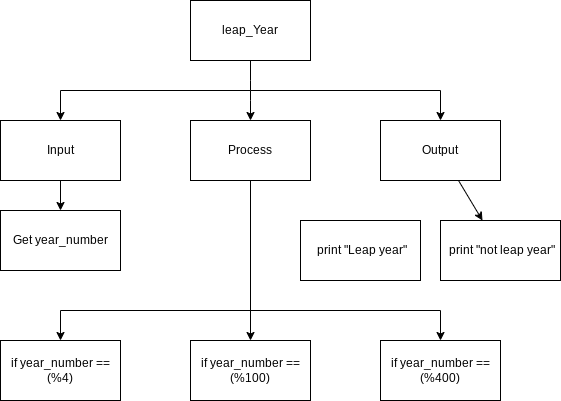

The diagram above was exported from draw.io. Its source (the exported page's mxGraphModel, read from the mxfile embedded in the PNG):
<mxGraphModel dx="1074" dy="741" grid="1" gridSize="10" guides="1" tooltips="1" connect="1" arrows="1" fold="1" page="1" pageScale="1" pageWidth="827" pageHeight="1169" math="0" shadow="0">
  <root>
    <mxCell id="0" />
    <mxCell id="1" parent="0" />
    <mxCell id="6" style="edgeStyle=none;html=1;exitX=0.5;exitY=1;exitDx=0;exitDy=0;" parent="1" source="2" target="4" edge="1">
      <mxGeometry relative="1" as="geometry">
        <Array as="points">
          <mxPoint x="400" y="160" />
        </Array>
      </mxGeometry>
    </mxCell>
    <mxCell id="7" style="edgeStyle=none;html=1;entryX=0.5;entryY=0;entryDx=0;entryDy=0;rounded=0;" parent="1" target="5" edge="1">
      <mxGeometry relative="1" as="geometry">
        <mxPoint x="400" y="160" as="sourcePoint" />
        <Array as="points">
          <mxPoint x="590" y="160" />
        </Array>
      </mxGeometry>
    </mxCell>
    <mxCell id="8" style="edgeStyle=none;rounded=0;html=1;entryX=0.5;entryY=0;entryDx=0;entryDy=0;" parent="1" target="3" edge="1">
      <mxGeometry relative="1" as="geometry">
        <mxPoint x="400" y="160" as="sourcePoint" />
        <Array as="points">
          <mxPoint x="210" y="160" />
        </Array>
      </mxGeometry>
    </mxCell>
    <mxCell id="2" value="leap_Year" style="rounded=0;whiteSpace=wrap;html=1;" parent="1" vertex="1">
      <mxGeometry x="340" y="70" width="120" height="60" as="geometry" />
    </mxCell>
    <mxCell id="10" style="edgeStyle=none;rounded=0;html=1;" parent="1" source="3" target="9" edge="1">
      <mxGeometry relative="1" as="geometry" />
    </mxCell>
    <mxCell id="3" value="Input" style="rounded=0;whiteSpace=wrap;html=1;" parent="1" vertex="1">
      <mxGeometry x="150" y="190" width="120" height="60" as="geometry" />
    </mxCell>
    <mxCell id="14" style="edgeStyle=none;rounded=0;html=1;" parent="1" source="4" target="13" edge="1">
      <mxGeometry relative="1" as="geometry" />
    </mxCell>
    <mxCell id="17" style="edgeStyle=none;rounded=0;html=1;entryX=0.5;entryY=0;entryDx=0;entryDy=0;" parent="1" target="16" edge="1">
      <mxGeometry relative="1" as="geometry">
        <mxPoint x="400" y="380" as="sourcePoint" />
        <Array as="points">
          <mxPoint x="590" y="380" />
        </Array>
      </mxGeometry>
    </mxCell>
    <mxCell id="18" style="edgeStyle=none;rounded=0;html=1;entryX=0.5;entryY=0;entryDx=0;entryDy=0;" parent="1" target="15" edge="1">
      <mxGeometry relative="1" as="geometry">
        <mxPoint x="400" y="380" as="sourcePoint" />
        <Array as="points">
          <mxPoint x="210" y="380" />
        </Array>
      </mxGeometry>
    </mxCell>
    <mxCell id="4" value="Process" style="rounded=0;whiteSpace=wrap;html=1;" parent="1" vertex="1">
      <mxGeometry x="340" y="190" width="120" height="60" as="geometry" />
    </mxCell>
    <mxCell id="12" style="edgeStyle=none;rounded=0;html=1;" parent="1" source="5" target="11" edge="1">
      <mxGeometry relative="1" as="geometry" />
    </mxCell>
    <mxCell id="5" value="Output" style="rounded=0;whiteSpace=wrap;html=1;" parent="1" vertex="1">
      <mxGeometry x="530" y="190" width="120" height="60" as="geometry" />
    </mxCell>
    <mxCell id="9" value="Get year_number" style="rounded=0;whiteSpace=wrap;html=1;" parent="1" vertex="1">
      <mxGeometry x="150" y="280" width="120" height="60" as="geometry" />
    </mxCell>
    <mxCell id="11" value="&lt;span&gt;&amp;nbsp;print &quot;not leap year&quot;&lt;/span&gt;" style="rounded=0;whiteSpace=wrap;html=1;" parent="1" vertex="1">
      <mxGeometry x="590" y="290" width="120" height="60" as="geometry" />
    </mxCell>
    <mxCell id="13" value="if year_number == (%100)" style="rounded=0;whiteSpace=wrap;html=1;" parent="1" vertex="1">
      <mxGeometry x="340" y="410" width="120" height="60" as="geometry" />
    </mxCell>
    <mxCell id="15" value="if year_number ==(%4)" style="rounded=0;whiteSpace=wrap;html=1;" parent="1" vertex="1">
      <mxGeometry x="150" y="410" width="120" height="60" as="geometry" />
    </mxCell>
    <mxCell id="16" value="if year_number == (%400)" style="rounded=0;whiteSpace=wrap;html=1;" parent="1" vertex="1">
      <mxGeometry x="530" y="410" width="120" height="60" as="geometry" />
    </mxCell>
    <mxCell id="19" value="&lt;span&gt;&amp;nbsp;print &quot;Leap year&quot;&lt;/span&gt;" style="rounded=0;whiteSpace=wrap;html=1;" vertex="1" parent="1">
      <mxGeometry x="450" y="290" width="120" height="60" as="geometry" />
    </mxCell>
  </root>
</mxGraphModel>